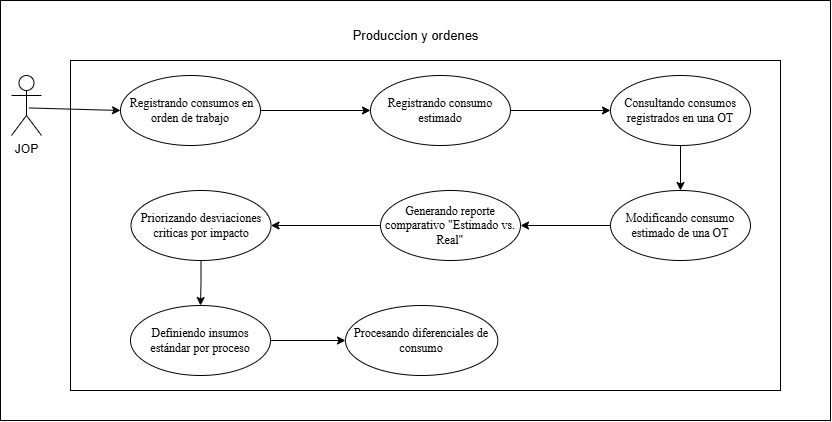

The diagram above was exported from draw.io. Its source (the exported page's mxGraphModel, read from the mxfile embedded in the PNG):
<mxGraphModel dx="1645" dy="875" grid="1" gridSize="10" guides="1" tooltips="1" connect="1" arrows="1" fold="1" page="1" pageScale="1" pageWidth="827" pageHeight="1169" math="0" shadow="0">
  <root>
    <mxCell id="0" />
    <mxCell id="1" parent="0" />
    <mxCell id="0WP6AnBS3eSX45QK8lPN-1" parent="1" style="rounded=0;whiteSpace=wrap;html=1;" value="" vertex="1">
      <mxGeometry height="420" width="830" x="260" y="210" as="geometry" />
    </mxCell>
    <mxCell id="0WP6AnBS3eSX45QK8lPN-2" parent="1" style="rounded=0;whiteSpace=wrap;html=1;" value="" vertex="1">
      <mxGeometry height="330" width="710" x="330" y="270" as="geometry" />
    </mxCell>
    <mxCell id="0WP6AnBS3eSX45QK8lPN-3" edge="1" parent="1" source="0WP6AnBS3eSX45QK8lPN-4" style="rounded=0;orthogonalLoop=1;jettySize=auto;html=1;entryX=0;entryY=0.5;entryDx=0;entryDy=0;exitX=0.581;exitY=0.541;exitDx=0;exitDy=0;exitPerimeter=0;" target="ChD6fGHiecuvkEFpIe7d-2">
      <mxGeometry relative="1" as="geometry">
        <Array as="points" />
        <mxPoint x="76" y="749" as="sourcePoint" />
        <mxPoint x="410" y="320" as="targetPoint" />
      </mxGeometry>
    </mxCell>
    <mxCell id="0WP6AnBS3eSX45QK8lPN-4" parent="1" style="shape=umlActor;verticalLabelPosition=bottom;verticalAlign=top;html=1;" value="JOP" vertex="1">
      <mxGeometry height="60" width="30" x="271" y="285" as="geometry" />
    </mxCell>
    <mxCell id="0WP6AnBS3eSX45QK8lPN-7" parent="1" style="text;html=1;whiteSpace=wrap;align=center;verticalAlign=middle;rounded=0;" value="&lt;font style=&quot;font-size: 13px;&quot;&gt;Produccion y ordenes&lt;/font&gt;" vertex="1">
      <mxGeometry height="30" width="164.75" x="592.62" y="230" as="geometry" />
    </mxCell>
    <mxCell id="0WP6AnBS3eSX45QK8lPN-13" edge="1" parent="1" source="0WP6AnBS3eSX45QK8lPN-7" style="edgeStyle=orthogonalEdgeStyle;rounded=0;orthogonalLoop=1;jettySize=auto;html=1;innerLoopWaypoints=1;exitX=0.5;exitY=1;exitDx=0;exitDy=0;" target="0WP6AnBS3eSX45QK8lPN-7">
      <mxGeometry relative="1" as="geometry" />
    </mxCell>
    <mxCell id="ChD6fGHiecuvkEFpIe7d-17" edge="1" parent="1" source="ChD6fGHiecuvkEFpIe7d-2" style="edgeStyle=orthogonalEdgeStyle;rounded=0;orthogonalLoop=1;jettySize=auto;html=1;entryX=0;entryY=0.5;entryDx=0;entryDy=0;" target="ChD6fGHiecuvkEFpIe7d-6">
      <mxGeometry relative="1" as="geometry" />
    </mxCell>
    <mxCell id="ChD6fGHiecuvkEFpIe7d-2" parent="1" style="ellipse;whiteSpace=wrap;html=1;" value="&lt;span style=&quot;font-family: &amp;quot;Times New Roman&amp;quot;, serif; white-space: pre-wrap; color: rgb(0, 0, 0);&quot;&gt; Registrando consumos en orden de trabajo&lt;/span&gt;" vertex="1">
      <mxGeometry height="70" width="140" x="380" y="285" as="geometry" />
    </mxCell>
    <mxCell id="ChD6fGHiecuvkEFpIe7d-22" edge="1" parent="1" source="ChD6fGHiecuvkEFpIe7d-4" style="edgeStyle=orthogonalEdgeStyle;rounded=0;orthogonalLoop=1;jettySize=auto;html=1;" target="ChD6fGHiecuvkEFpIe7d-11" value="">
      <mxGeometry relative="1" as="geometry" />
    </mxCell>
    <mxCell id="ChD6fGHiecuvkEFpIe7d-4" parent="1" style="ellipse;whiteSpace=wrap;html=1;" value="&lt;span style=&quot;font-family: &amp;quot;Times New Roman&amp;quot;, serif; white-space: pre-wrap; color: rgb(0, 0, 0);&quot;&gt;Consultando consumos registrados en una OT&lt;/span&gt;" vertex="1">
      <mxGeometry height="70" width="140" x="870" y="285" as="geometry" />
    </mxCell>
    <mxCell id="ChD6fGHiecuvkEFpIe7d-18" edge="1" parent="1" source="ChD6fGHiecuvkEFpIe7d-6" style="edgeStyle=orthogonalEdgeStyle;rounded=0;orthogonalLoop=1;jettySize=auto;html=1;" target="ChD6fGHiecuvkEFpIe7d-4">
      <mxGeometry relative="1" as="geometry" />
    </mxCell>
    <mxCell id="ChD6fGHiecuvkEFpIe7d-6" parent="1" style="ellipse;whiteSpace=wrap;html=1;" value="&lt;span style=&quot;font-family: &amp;quot;Times New Roman&amp;quot;, serif; white-space: pre-wrap; color: rgb(0, 0, 0);&quot;&gt;Registrando consumo estimado&lt;/span&gt;" vertex="1">
      <mxGeometry height="70" width="140" x="630" y="285" as="geometry" />
    </mxCell>
    <mxCell id="ChD6fGHiecuvkEFpIe7d-24" edge="1" parent="1" source="ChD6fGHiecuvkEFpIe7d-9" style="edgeStyle=orthogonalEdgeStyle;rounded=0;orthogonalLoop=1;jettySize=auto;html=1;" target="ChD6fGHiecuvkEFpIe7d-16" value="">
      <mxGeometry relative="1" as="geometry" />
    </mxCell>
    <mxCell id="ChD6fGHiecuvkEFpIe7d-9" parent="1" style="ellipse;whiteSpace=wrap;html=1;" value="&lt;span style=&quot;font-family: &amp;quot;Times New Roman&amp;quot;, serif; white-space: pre-wrap; color: rgb(0, 0, 0);&quot;&gt;Generando reporte comparativo &quot;Estimado vs. Real&quot;&lt;/span&gt;" vertex="1">
      <mxGeometry height="70" width="140" x="640" y="400" as="geometry" />
    </mxCell>
    <mxCell id="ChD6fGHiecuvkEFpIe7d-23" edge="1" parent="1" source="ChD6fGHiecuvkEFpIe7d-11" style="edgeStyle=orthogonalEdgeStyle;rounded=0;orthogonalLoop=1;jettySize=auto;html=1;" target="ChD6fGHiecuvkEFpIe7d-9" value="">
      <mxGeometry relative="1" as="geometry" />
    </mxCell>
    <mxCell id="ChD6fGHiecuvkEFpIe7d-11" parent="1" style="ellipse;whiteSpace=wrap;html=1;" value="&lt;span style=&quot;font-family: &amp;quot;Times New Roman&amp;quot;, serif; white-space: pre-wrap; color: rgb(0, 0, 0);&quot;&gt;Modificando consumo estimado de una OT&lt;/span&gt;" vertex="1">
      <mxGeometry height="70" width="140" x="870" y="400" as="geometry" />
    </mxCell>
    <mxCell id="r-XvrohKh37c91bU5yx1-2" edge="1" parent="1" source="ChD6fGHiecuvkEFpIe7d-13" style="edgeStyle=orthogonalEdgeStyle;rounded=0;orthogonalLoop=1;jettySize=auto;html=1;" target="r-XvrohKh37c91bU5yx1-1" value="">
      <mxGeometry relative="1" as="geometry" />
    </mxCell>
    <mxCell id="ChD6fGHiecuvkEFpIe7d-13" parent="1" style="ellipse;whiteSpace=wrap;html=1;" value="&lt;span style=&quot;font-family: &amp;quot;Times New Roman&amp;quot;, serif; white-space: pre-wrap;&quot;&gt;Definiendo insumos estándar por proceso&lt;/span&gt;" vertex="1">
      <mxGeometry height="70" width="140" x="390" y="515" as="geometry" />
    </mxCell>
    <mxCell id="ChD6fGHiecuvkEFpIe7d-25" edge="1" parent="1" source="ChD6fGHiecuvkEFpIe7d-16" style="edgeStyle=orthogonalEdgeStyle;rounded=0;orthogonalLoop=1;jettySize=auto;html=1;" target="ChD6fGHiecuvkEFpIe7d-13" value="">
      <mxGeometry relative="1" as="geometry" />
    </mxCell>
    <mxCell id="ChD6fGHiecuvkEFpIe7d-16" parent="1" style="ellipse;whiteSpace=wrap;html=1;" value="&lt;span style=&quot;font-family: &amp;quot;Times New Roman&amp;quot;, serif; white-space: pre-wrap;&quot;&gt;Priorizando desviaciones criticas por impacto&lt;/span&gt;" vertex="1">
      <mxGeometry height="70" width="140" x="390.51" y="400" as="geometry" />
    </mxCell>
    <mxCell id="r-XvrohKh37c91bU5yx1-1" parent="1" style="ellipse;whiteSpace=wrap;html=1;" value="&lt;span style=&quot;font-family: &amp;quot;Times New Roman&amp;quot;, serif; white-space: pre-wrap;&quot;&gt;Procesando diferenciales de consumo&lt;/span&gt;" vertex="1">
      <mxGeometry height="70" width="152.38" x="604.99" y="515" as="geometry" />
    </mxCell>
  </root>
</mxGraphModel>